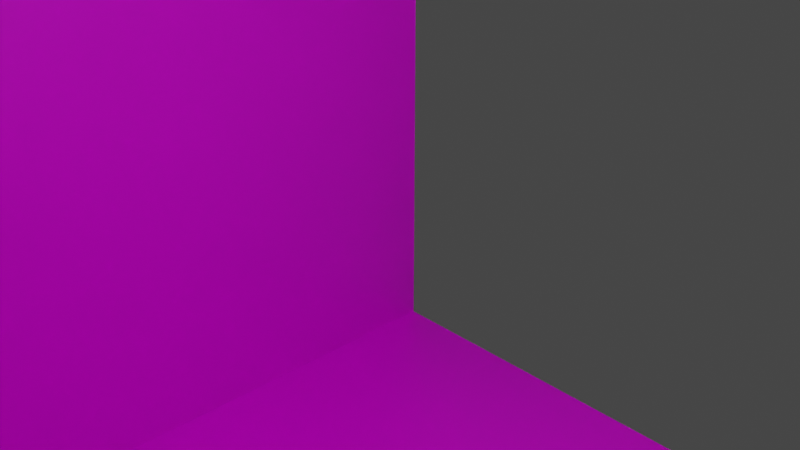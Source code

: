 # Source: back1.blend  (saved by Blender 2.82.7; exported with 4.5.12 LTS)
import bpy
from mathutils import Matrix  # noqa: F401  (used for matrix-valued properties, if any)

bpy.ops.wm.read_factory_settings(use_empty=True)
scene = bpy.context.scene
scene.name = 'Scene'

# ---- collections
col_collection = bpy.data.collections.new('Collection'); scene.collection.children.link(col_collection)

# ---- images (referenced by path relative to the original .blend; pixels are not part of the script)
import os
ASSET_DIR = os.environ.get("B2B_ASSET_DIR", "")  # directory of the original .blend (textures are referenced by path, not embedded)
HERE = os.path.dirname(os.path.abspath(__file__))  # packed textures are extracted next to this script under _unpacked/

def load_image(name, relpath, width, height, colorspace="sRGB"):
    """Load a texture the original file referenced (path relative to the .blend, or extracted next to this script)."""
    p = next((c for c in (os.path.join(HERE, relpath), os.path.join(ASSET_DIR, relpath)) if relpath and os.path.exists(c)), "")
    if p:
        img = bpy.data.images.load(p, check_existing=True)
        img.name = name
    else:  # same state as the original file: an image datablock whose file is absent (Cycles renders it pink)
        img = bpy.data.images.new(name, width, height)
        img.source = "FILE"
        img.filepath = "//" + (relpath or name)
    img.colorspace_settings.name = colorspace
    return img
img_metal2col_png = load_image('metal2Col.png', 'metal2Col.png', 1024, 1024, 'sRGB')

# ---- materials (node trees are filled in below, after node groups)
mat_material = bpy.data.materials.new('Material')
mat_material.alpha_threshold = 0.0
mat_material.use_transparent_shadow = False
mat_material.line_color = (0.0, 0.0, 0.0, 1.0)
mat_material_001 = bpy.data.materials.new('Material.001')
mat_material_001.use_transparent_shadow = False

# ---- material node trees
mat_material.use_nodes = True; mat_material.node_tree.nodes.clear()
_N = mat_material.node_tree.nodes; _L = mat_material.node_tree.links
n0 = _N.new('ShaderNodeOutputMaterial'); n0.name = 'Material Output'; n0.location = (300, 300)
n1 = _N.new('ShaderNodeBsdfPrincipled'); n1.name = 'Principled BSDF'; n1.location = (10, 300)
n1.distribution = 'GGX'
n1.subsurface_method = 'BURLEY'
n1.inputs[2].default_value = 0.4
n1.inputs[3].default_value = 1.45
n1.inputs[27].default_value = (0.0, 0.0, 0.0, 1.0)
n1.inputs[28].default_value = 1.0
_L.new(n1.outputs[0], n0.inputs[0])
n0.is_active_output = True
mat_material_001.use_nodes = True; mat_material_001.node_tree.nodes.clear()
_N = mat_material_001.node_tree.nodes; _L = mat_material_001.node_tree.links
n0 = _N.new('ShaderNodeOutputMaterial'); n0.name = 'Material Output'; n0.location = (300, 300)
n1 = _N.new('ShaderNodeBsdfPrincipled'); n1.name = 'Principled BSDF'; n1.location = (10, 300)
n1.distribution = 'GGX'
n1.subsurface_method = 'BURLEY'
n1.inputs[3].default_value = 1.45
n1.inputs[27].default_value = (0.0, 0.0, 0.0, 1.0)
n1.inputs[28].default_value = 1.0
n2 = _N.new('ShaderNodeTexImage'); n2.name = 'Image Texture'; n2.location = (-280, 280)
n2.image = img_metal2col_png
_L.new(n1.outputs[0], n0.inputs[0])
_L.new(n2.outputs[0], n1.inputs[0])
n0.is_active_output = True

# ---- world
world_world = bpy.data.worlds.new('World'); scene.world = world_world
world_world.use_nodes = True; world_world.node_tree.nodes.clear()
_N = world_world.node_tree.nodes; _L = world_world.node_tree.links
n0 = _N.new('ShaderNodeOutputWorld'); n0.name = 'World Output'; n0.location = (300, 300)
n1 = _N.new('ShaderNodeBackground'); n1.name = 'Background'; n1.location = (10, 300)
n1.inputs[0].default_value = (0.05088, 0.05088, 0.05088, 1.0)
_L.new(n1.outputs[0], n0.inputs[0])
n0.is_active_output = True
world_world.color = (0.05088, 0.05088, 0.05088)
world_world.use_sun_shadow = False
world_world.sun_shadow_jitter_overblur = 0.0

# ---- cameras
cam_camera = bpy.data.cameras.new('Camera')
cam_camera.clip_end = 100.0
cam_camera.ortho_scale = 7.314

# ---- lights
light_light = bpy.data.lights.new('Light', 'POINT')
light_light.transmission_factor = 0.0
light_light.energy = 1000.0
light_light.shadow_soft_size = 0.1
light_light.shadow_maximum_resolution = 0.006
light_light.use_absolute_resolution = True

# ---- meshes
me_cube = bpy.data.meshes.new('Cube')
me_cube.from_pydata([(7.073, 7.073, 7.073), (7.073, 7.073, -7.073), (7.073, -7.073, 7.073), (7.073, -7.073, -7.073), (-7.073, 7.073, 7.073), (-7.073, 7.073, -7.073), (-7.073, -7.073, 7.073), (-7.073, -7.073, -7.073)], [], [(0, 4, 6, 2), (7, 6, 4, 5), (5, 1, 3, 7)])
me_cube.polygons.foreach_set('material_index', [1, 1, 1])
_uv = me_cube.uv_layers.new(name='UVMap')
_uv.uv.foreach_set('vector', [1.167, 1.0, 0.1667, 1.0, 0.1667, 0.0, 1.167, 0.0, 0.0, 0.0, 0.0, 1.0, 1.0, 1.0, 1.0, 0.0, 0.1667, 1.0, 1.167, 1.0, 1.167, 0.0, 0.1667, 0.0])
me_cube.materials.append(mat_material)
me_cube.materials.append(mat_material_001)
me_cube.use_remesh_preserve_volume = False
me_cube.use_remesh_preserve_attributes = False
me_cube.use_mirror_vertex_groups = False
me_cube.update()

# ---- objects
ob_cube = bpy.data.objects.new('Cube', me_cube)
ob_light = bpy.data.objects.new('Light', light_light)
ob_camera = bpy.data.objects.new('Camera', cam_camera)

# ---- transforms, parenting, visibility, modifiers, constraints
ob_cube.location = (0.0, 0.0, 0.0)
ob_cube.lock_rotations_4d = False
ob_cube.empty_display_type = 'ARROWS'
ob_cube.lineart.crease_threshold = 0.0
ob_light.location = (4.076, 1.005, 5.904)
ob_light.rotation_euler = (0.6503, 0.05522, 1.866)
ob_light.lock_rotations_4d = False
ob_light.empty_display_type = 'ARROWS'
ob_light.color = (0.0, 0.0, 0.0, 0.0)
ob_light.lineart.crease_threshold = 0.0
ob_camera.location = (7.359, -6.926, 4.958)
ob_camera.rotation_euler = (1.109, 0.0, 0.8149)
ob_camera.lock_rotations_4d = False
ob_camera.empty_display_type = 'ARROWS'
ob_camera.color = (0.0, 0.0, 0.0, 0.0)
ob_camera.display_type = 'WIRE'
ob_camera.lineart.crease_threshold = 0.0

# ---- collection membership
col_collection.objects.link(ob_cube)
col_collection.objects.link(ob_light)
col_collection.objects.link(ob_camera)

# ---- scene / render settings (as saved in the file)
scene.camera = ob_camera
scene.frame_start = 1; scene.frame_end = 250; scene.frame_set(1)
scene.render.engine = 'BLENDER_EEVEE_NEXT'
scene.cycles.use_denoising = False
scene.cycles.samples = 128
scene.cycles.sampling_pattern = 'TABULATED_SOBOL'
scene.cycles.use_adaptive_sampling = False
scene.cycles.use_light_tree = False
scene.view_settings.view_transform = 'Filmic'
bpy.context.view_layer.update()
